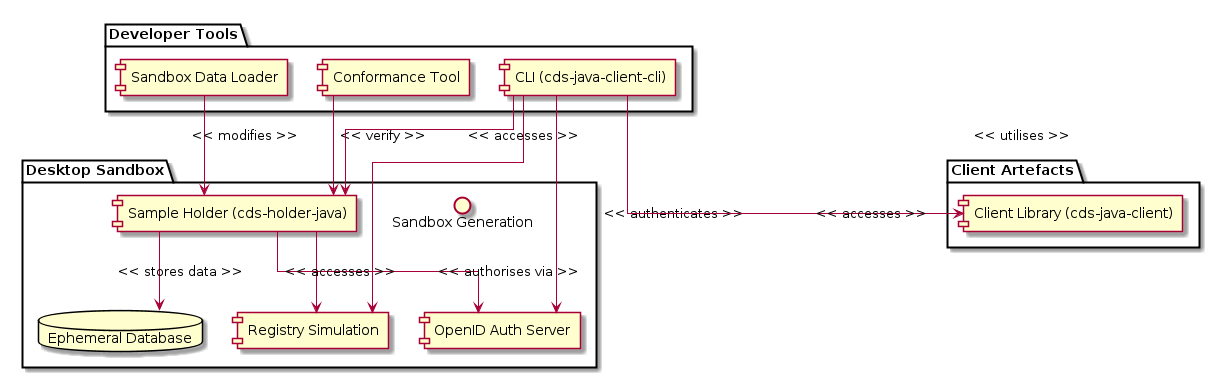

The diagram above was rendered by PlantUML. Its source (embedded in the PNG):
@startuml
skinparam linetype ortho

package "Desktop Sandbox" {
  interface "Sandbox Generation"
  [Sample Holder (cds-holder-java)]
  database "Ephemeral Database"
  [OpenID Auth Server]
  [Registry Simulation]
}

package "Developer Tools" {
  [CLI (cds-java-client-cli)]
  [Sandbox Data Loader]
  [Conformance Tool]
}

package "Client Artefacts" {
  [Client Library (cds-java-client)]
}

[Conformance Tool] --> [Sample Holder (cds-holder-java)]: << verify >>
[Sample Holder (cds-holder-java)] --> [Ephemeral Database]: << stores data >>
[Sample Holder (cds-holder-java)] --> [OpenID Auth Server]: << authorises via >>
[Sandbox Data Loader] --> [Sample Holder (cds-holder-java)]: << modifies >>
[CLI (cds-java-client-cli)]   --> [Sample Holder (cds-holder-java)]: << accesses >>
[CLI (cds-java-client-cli)]   --> [OpenID Auth Server]: << authenticates >>
[CLI (cds-java-client-cli)]   --> [Client Library (cds-java-client)]: << utilises >>
[CLI (cds-java-client-cli)] --> [Registry Simulation]: << accesses >>
[Sample Holder (cds-holder-java)] --> [Registry Simulation]: << accesses >>

@enduml